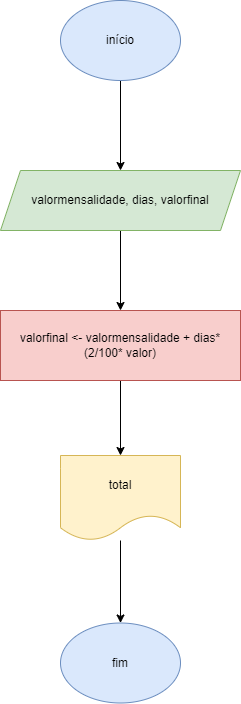

The diagram above was exported from draw.io. Its source (the exported page's mxGraphModel, read from the mxfile embedded in the PNG):
<mxGraphModel dx="1114" dy="616" grid="1" gridSize="10" guides="1" tooltips="1" connect="1" arrows="1" fold="1" page="1" pageScale="1" pageWidth="827" pageHeight="1169" math="0" shadow="0">
  <root>
    <mxCell id="0" />
    <mxCell id="1" parent="0" />
    <mxCell id="iUzaswkW3Owsr9eOd-tF-3" value="" style="edgeStyle=orthogonalEdgeStyle;rounded=0;orthogonalLoop=1;jettySize=auto;html=1;" edge="1" parent="1" source="iUzaswkW3Owsr9eOd-tF-1" target="iUzaswkW3Owsr9eOd-tF-2">
      <mxGeometry relative="1" as="geometry" />
    </mxCell>
    <mxCell id="iUzaswkW3Owsr9eOd-tF-1" value="início" style="ellipse;whiteSpace=wrap;html=1;fillColor=#dae8fc;strokeColor=#6c8ebf;" vertex="1" parent="1">
      <mxGeometry x="350" y="280" width="120" height="80" as="geometry" />
    </mxCell>
    <mxCell id="iUzaswkW3Owsr9eOd-tF-5" value="" style="edgeStyle=orthogonalEdgeStyle;rounded=0;orthogonalLoop=1;jettySize=auto;html=1;" edge="1" parent="1" source="iUzaswkW3Owsr9eOd-tF-2" target="iUzaswkW3Owsr9eOd-tF-4">
      <mxGeometry relative="1" as="geometry" />
    </mxCell>
    <mxCell id="iUzaswkW3Owsr9eOd-tF-2" value="valormensalidade, dias, valorfinal" style="shape=parallelogram;perimeter=parallelogramPerimeter;whiteSpace=wrap;html=1;fixedSize=1;fillColor=#d5e8d4;strokeColor=#82b366;" vertex="1" parent="1">
      <mxGeometry x="290" y="450" width="240" height="60" as="geometry" />
    </mxCell>
    <mxCell id="iUzaswkW3Owsr9eOd-tF-7" value="" style="edgeStyle=orthogonalEdgeStyle;rounded=0;orthogonalLoop=1;jettySize=auto;html=1;" edge="1" parent="1" source="iUzaswkW3Owsr9eOd-tF-4" target="iUzaswkW3Owsr9eOd-tF-6">
      <mxGeometry relative="1" as="geometry" />
    </mxCell>
    <mxCell id="iUzaswkW3Owsr9eOd-tF-4" value="valorfinal &amp;lt;- valormensalidade + dias* (2/100* valor)" style="whiteSpace=wrap;html=1;fillColor=#f8cecc;strokeColor=#b85450;" vertex="1" parent="1">
      <mxGeometry x="290" y="590" width="240" height="70" as="geometry" />
    </mxCell>
    <mxCell id="iUzaswkW3Owsr9eOd-tF-9" value="" style="edgeStyle=orthogonalEdgeStyle;rounded=0;orthogonalLoop=1;jettySize=auto;html=1;" edge="1" parent="1" source="iUzaswkW3Owsr9eOd-tF-6" target="iUzaswkW3Owsr9eOd-tF-8">
      <mxGeometry relative="1" as="geometry" />
    </mxCell>
    <mxCell id="iUzaswkW3Owsr9eOd-tF-6" value="total" style="shape=document;whiteSpace=wrap;html=1;boundedLbl=1;fillColor=#fff2cc;strokeColor=#d6b656;" vertex="1" parent="1">
      <mxGeometry x="350" y="735" width="120" height="85" as="geometry" />
    </mxCell>
    <mxCell id="iUzaswkW3Owsr9eOd-tF-8" value="fim" style="ellipse;whiteSpace=wrap;html=1;fillColor=#dae8fc;strokeColor=#6c8ebf;" vertex="1" parent="1">
      <mxGeometry x="350" y="902.5" width="120" height="80" as="geometry" />
    </mxCell>
  </root>
</mxGraphModel>